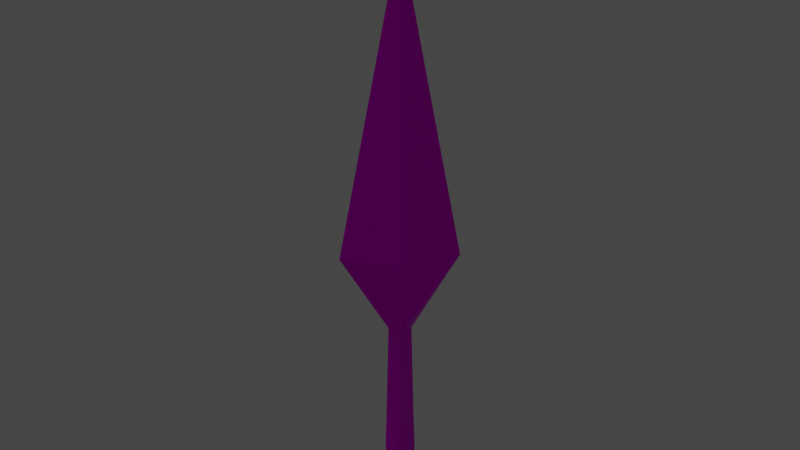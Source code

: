 # Source: Model_Kunai.blend  (saved by Blender 2.92.15; exported with 4.5.12 LTS)
import bpy
from mathutils import Matrix  # noqa: F401  (used for matrix-valued properties, if any)

bpy.ops.wm.read_factory_settings(use_empty=True)
scene = bpy.context.scene
scene.name = 'Scene'

# ---- collections
col_collection = bpy.data.collections.new('Collection'); scene.collection.children.link(col_collection)

# ---- images (referenced by path relative to the original .blend; pixels are not part of the script)
import os
ASSET_DIR = os.environ.get("B2B_ASSET_DIR", "")  # directory of the original .blend (textures are referenced by path, not embedded)
HERE = os.path.dirname(os.path.abspath(__file__))  # packed textures are extracted next to this script under _unpacked/

def load_image(name, relpath, width, height, colorspace="sRGB"):
    """Load a texture the original file referenced (path relative to the .blend, or extracted next to this script)."""
    p = next((c for c in (os.path.join(HERE, relpath), os.path.join(ASSET_DIR, relpath)) if relpath and os.path.exists(c)), "")
    if p:
        img = bpy.data.images.load(p, check_existing=True)
        img.name = name
    else:  # same state as the original file: an image datablock whose file is absent (Cycles renders it pink)
        img = bpy.data.images.new(name, width, height)
        img.source = "FILE"
        img.filepath = "//" + (relpath or name)
    img.colorspace_settings.name = colorspace
    return img
img_imphenziapalette01_png = load_image('ImphenziaPalette01.png', 'ImphenziaPalette01.png', 1024, 1024, 'sRGB')
img_imphenziapalette01_png_001 = load_image('ImphenziaPalette01.png.001', 'ImphenziaPalette01.png', 1024, 1024, 'sRGB')

# ---- materials (node trees are filled in below, after node groups)
mat_material_001 = bpy.data.materials.new('Material.001')
mat_material_001.use_transparent_shadow = False
mat_material = bpy.data.materials.new('Material')
mat_material.use_transparent_shadow = False
mat_material_003 = bpy.data.materials.new('Material.003')
mat_material_003.use_transparent_shadow = False

# ---- material node trees
mat_material_001.use_nodes = True; mat_material_001.node_tree.nodes.clear()
_N = mat_material_001.node_tree.nodes; _L = mat_material_001.node_tree.links
n0 = _N.new('ShaderNodeBsdfPrincipled'); n0.name = 'Principled BSDF'; n0.location = (10, 300)
n0.distribution = 'GGX'
n0.subsurface_method = 'BURLEY'
n0.inputs[1].default_value = 1.0
n0.inputs[3].default_value = 1.45
n0.inputs[27].default_value = (0.0, 0.0, 0.0, 1.0)
n0.inputs[28].default_value = 1.0
n1 = _N.new('ShaderNodeOutputMaterial'); n1.name = 'Material Output'; n1.location = (300, 300)
n2 = _N.new('ShaderNodeTexImage'); n2.name = 'Image Texture'; n2.location = (-370, 241)
n2.image = img_imphenziapalette01_png
n2.interpolation = 'Closest'
_L.new(n0.outputs[0], n1.inputs[0])
_L.new(n2.outputs[0], n0.inputs[0])
_L.new(n2.outputs[1], n0.inputs[4])
n1.is_active_output = True
mat_material.use_nodes = True; mat_material.node_tree.nodes.clear()
_N = mat_material.node_tree.nodes; _L = mat_material.node_tree.links
n0 = _N.new('ShaderNodeBsdfPrincipled'); n0.name = 'Principled BSDF'; n0.location = (10, 300)
n0.distribution = 'GGX'
n0.subsurface_method = 'BURLEY'
n0.inputs[0].default_value = (0.2975, 0.8, 0.3968, 0.0)
n0.inputs[1].default_value = 0.1544
n0.inputs[2].default_value = 0.0
n0.inputs[3].default_value = 1.45
n0.inputs[13].default_value = 0.4265
n0.inputs[18].default_value = 1.0
n0.inputs[27].default_value = (0.0, 0.0, 0.0, 1.0)
n0.inputs[28].default_value = 1.0
n1 = _N.new('ShaderNodeOutputMaterial'); n1.name = 'Material Output'; n1.location = (300, 300)
_L.new(n0.outputs[0], n1.inputs[0])
n1.is_active_output = True
mat_material_003.use_nodes = True; mat_material_003.node_tree.nodes.clear()
_N = mat_material_003.node_tree.nodes; _L = mat_material_003.node_tree.links
n0 = _N.new('ShaderNodeBsdfPrincipled'); n0.name = 'Principled BSDF'; n0.location = (10, 300)
n0.distribution = 'GGX'
n0.subsurface_method = 'BURLEY'
n0.inputs[3].default_value = 1.45
n0.inputs[27].default_value = (0.0, 0.0, 0.0, 1.0)
n0.inputs[28].default_value = 1.0
n1 = _N.new('ShaderNodeOutputMaterial'); n1.name = 'Material Output'; n1.location = (300, 300)
n2 = _N.new('ShaderNodeTexImage'); n2.name = 'Image Texture'; n2.location = (-379, 132)
n2.image = img_imphenziapalette01_png_001
n2.interpolation = 'Closest'
_L.new(n0.outputs[0], n1.inputs[0])
_L.new(n2.outputs[0], n0.inputs[0])
_L.new(n2.outputs[1], n0.inputs[4])
n1.is_active_output = True

# ---- world
world_world = bpy.data.worlds.new('World'); scene.world = world_world
world_world.use_nodes = True; world_world.node_tree.nodes.clear()
_N = world_world.node_tree.nodes; _L = world_world.node_tree.links
n0 = _N.new('ShaderNodeOutputWorld'); n0.name = 'World Output'; n0.location = (300, 300)
n1 = _N.new('ShaderNodeBackground'); n1.name = 'Background'; n1.location = (10, 300)
n1.inputs[0].default_value = (0.05088, 0.05088, 0.05088, 1.0)
_L.new(n1.outputs[0], n0.inputs[0])
n0.is_active_output = True
world_world.color = (0.05088, 0.05088, 0.05088)
world_world.use_sun_shadow = False
world_world.sun_shadow_jitter_overblur = 0.0

# ---- lights
light_point = bpy.data.lights.new('Point', 'POINT')
light_point.transmission_factor = 0.0
light_point.energy = 1000.0
light_point.shadow_soft_size = 2.5
light_point.shadow_maximum_resolution = 0.006
light_point.use_absolute_resolution = True

# ---- meshes
me_plane = bpy.data.meshes.new('Plane')
me_plane.from_pydata([(-0.01273, -0.01273, 0.003555), (0.004411, -0.004411, 0.003555), (-0.004411, 0.004411, 0.003555), (0.01273, 0.01273, 0.003555), (-3.214e-10, -2.18e-07, 0.09914), (-0.002519, 0.002519, -0.02109), (-0.002519, -0.002519, -0.02109), (0.002519, -0.002519, -0.02109), (0.002519, 0.002519, -0.02109), (-0.004182, 0.002325, -0.06406), (-0.003072, 0.003072, -0.05425), (-0.002326, 0.004182, -0.06406), (-0.004182, -0.002326, -0.06406), (-0.002326, -0.004182, -0.06406), (-0.003072, -0.003072, -0.05425), (0.002326, -0.004182, -0.06406), (0.004182, -0.002326, -0.06406), (0.003072, -0.003072, -0.05425), (0.004182, 0.002325, -0.06406), (0.002326, 0.004182, -0.06406), (0.003072, 0.003072, -0.05425), (-0.004182, 0.002325, -0.06879), (-0.002326, 0.004182, -0.06879), (-0.002326, 0.002325, -0.07065), (-0.004182, -0.002326, -0.06879), (-0.002326, -0.002326, -0.07065), (-0.002326, -0.004182, -0.06879), (0.002326, -0.004182, -0.06879), (0.002326, -0.002326, -0.07065), (0.004182, -0.002326, -0.06879), (0.004182, 0.002325, -0.06879), (0.002326, 0.002325, -0.07065), (0.002326, 0.004182, -0.06879)], [], [(2, 3, 8, 5), (3, 2, 4), (0, 1, 4), (1, 3, 4), (2, 0, 4), (8, 7, 17, 20), (1, 0, 6, 7), (3, 1, 7, 8), (0, 2, 5, 6), (25, 23, 31, 28), (18, 16, 29, 30), (11, 19, 32, 22), (15, 13, 26, 27), (6, 5, 10, 14), (5, 8, 20, 10), (7, 6, 14, 17), (9, 10, 11), (12, 13, 14), (15, 16, 17), (18, 19, 20), (21, 22, 23), (24, 25, 26), (27, 28, 29), (30, 31, 32), (9, 12, 14, 10), (13, 15, 17, 14), (16, 18, 20, 17), (19, 11, 10, 20), (23, 25, 24, 21), (25, 28, 27, 26), (28, 31, 30, 29), (31, 23, 22, 32), (15, 27, 29, 16), (32, 19, 18, 30), (11, 22, 21, 9), (26, 13, 12, 24), (12, 9, 21, 24)])
_uv = me_plane.uv_layers.new(name='UVMap')
_uv.uv.foreach_set('vector', [0.9219, 0.9414, 0.9219, 0.9414, 0.9219, 0.9414, 0.9219, 0.9414, 0.9219, 0.9414, 0.9219, 0.9414, 0.9219, 0.9414, 0.9219, 0.9414, 0.9219, 0.9414, 0.9219, 0.9414, 0.9219, 0.9414, 0.9219, 0.9414, 0.9219, 0.9414, 0.9219, 0.9414, 0.9219, 0.9414, 0.9219, 0.9414, 0.08984, 0.9414, 0.08984, 0.9414, 0.08984, 0.9414, 0.08984, 0.9414, 0.9219, 0.9414, 0.9219, 0.9414, 0.9219, 0.9414, 0.9219, 0.9414, 0.9219, 0.9414, 0.9219, 0.9414, 0.9219, 0.9414, 0.9219, 0.9414, 0.9219, 0.9414, 0.9219, 0.9414, 0.9219, 0.9414, 0.9219, 0.9414, 0.9219, 0.9414, 0.9219, 0.9414, 0.9219, 0.9414, 0.9219, 0.9414, 0.9219, 0.9414, 0.9219, 0.9414, 0.9219, 0.9414, 0.9219, 0.9414, 0.9219, 0.9414, 0.9219, 0.9414, 0.9219, 0.9414, 0.9219, 0.9414, 0.9219, 0.9414, 0.9219, 0.9414, 0.9219, 0.9414, 0.9219, 0.9414, 0.08984, 0.9414, 0.08984, 0.9414, 0.08984, 0.9414, 0.08984, 0.9414, 0.08984, 0.9414, 0.08984, 0.9414, 0.08984, 0.9414, 0.08984, 0.9414, 0.08984, 0.9414, 0.08984, 0.9414, 0.08984, 0.9414, 0.08984, 0.9414, 0.9219, 0.9414, 0.9219, 0.9414, 0.9219, 0.9414, 0.9219, 0.9414, 0.9219, 0.9414, 0.9219, 0.9414, 0.9219, 0.9414, 0.9219, 0.9414, 0.9219, 0.9414, 0.9219, 0.9414, 0.9219, 0.9414, 0.9219, 0.9414, 0.9219, 0.9414, 0.9219, 0.9414, 0.9219, 0.9414, 0.9219, 0.9414, 0.9219, 0.9414, 0.9219, 0.9414, 0.9219, 0.9414, 0.9219, 0.9414, 0.9219, 0.9414, 0.9219, 0.9414, 0.9219, 0.9414, 0.9219, 0.9414, 0.9219, 0.9414, 0.9219, 0.9414, 0.9219, 0.9414, 0.9219, 0.9414, 0.9219, 0.9414, 0.9219, 0.9414, 0.9219, 0.9414, 0.9219, 0.9414, 0.9219, 0.9414, 0.9219, 0.9414, 0.9219, 0.9414, 0.9219, 0.9414, 0.9219, 0.9414, 0.9219, 0.9414, 0.9219, 0.9414, 0.9219, 0.9414, 0.9219, 0.9414, 0.9219, 0.9414, 0.9219, 0.9414, 0.9219, 0.9414, 0.9219, 0.9414, 0.9219, 0.9414, 0.9219, 0.9414, 0.9219, 0.9414, 0.9219, 0.9414, 0.9219, 0.9414, 0.9219, 0.9414, 0.9219, 0.9414, 0.9219, 0.9414, 0.9219, 0.9414, 0.9219, 0.9414, 0.9219, 0.9414, 0.9219, 0.9414, 0.9219, 0.9414, 0.9219, 0.9414, 0.9219, 0.9414, 0.9219, 0.9414, 0.9219, 0.9414, 0.9219, 0.9414, 0.9219, 0.9414, 0.9219, 0.9414, 0.9219, 0.9414, 0.9219, 0.9414, 0.9219, 0.9414, 0.9219, 0.9414, 0.9219, 0.9414, 0.9219, 0.9414, 0.9219, 0.9414, 0.9219, 0.9414, 0.9219, 0.9414, 0.9219, 0.9414, 0.9219, 0.9414])
me_plane.materials.append(mat_material_001)
me_plane.materials.append(mat_material)
me_plane.materials.append(mat_material_003)
me_plane.use_remesh_fix_poles = True
me_plane.use_remesh_preserve_attributes = False
me_plane.use_mirror_vertex_groups = False
me_plane.update()

# ---- objects
ob_point = bpy.data.objects.new('Point', light_point)
ob_lab = bpy.data.objects.new('Lab', me_plane)

# ---- transforms, parenting, visibility, modifiers, constraints
ob_point.location = (-2.045, -0.3995, 6.661)
ob_point.lineart.crease_threshold = 0.0
ob_lab.location = (0.0, -2.214e-07, 0.0)
ob_lab.lineart.crease_threshold = 0.0

# ---- collection membership
scene.collection.objects.link(ob_point)
col_collection.objects.link(ob_lab)

# ---- scene / render settings (as saved in the file)
scene.frame_start = 1; scene.frame_end = 22; scene.frame_set(21)
scene.render.engine = 'BLENDER_EEVEE_NEXT'
scene.cycles.use_denoising = False
scene.cycles.samples = 128
scene.cycles.sampling_pattern = 'TABULATED_SOBOL'
scene.cycles.use_adaptive_sampling = False
scene.cycles.use_light_tree = False
scene.view_settings.view_transform = 'Filmic'
bpy.context.view_layer.update()

# ---- added for rendering (the .blend has no active camera): camera
cam_auto = bpy.data.cameras.new('AutoCamera')
cam_auto.lens = 50.0
cam_auto.sensor_width = 36.0
cam_auto.clip_end = 1000.0
ob_auto_camera = bpy.data.objects.new('AutoCamera', cam_auto)
scene.collection.objects.link(ob_auto_camera)
ob_auto_camera.location = (0.185045, -0.222054, 0.162284)
ob_auto_camera.rotation_euler = (1.09748, -7.21219e-08, 0.694738)
scene.camera = ob_auto_camera
bpy.context.view_layer.update()
